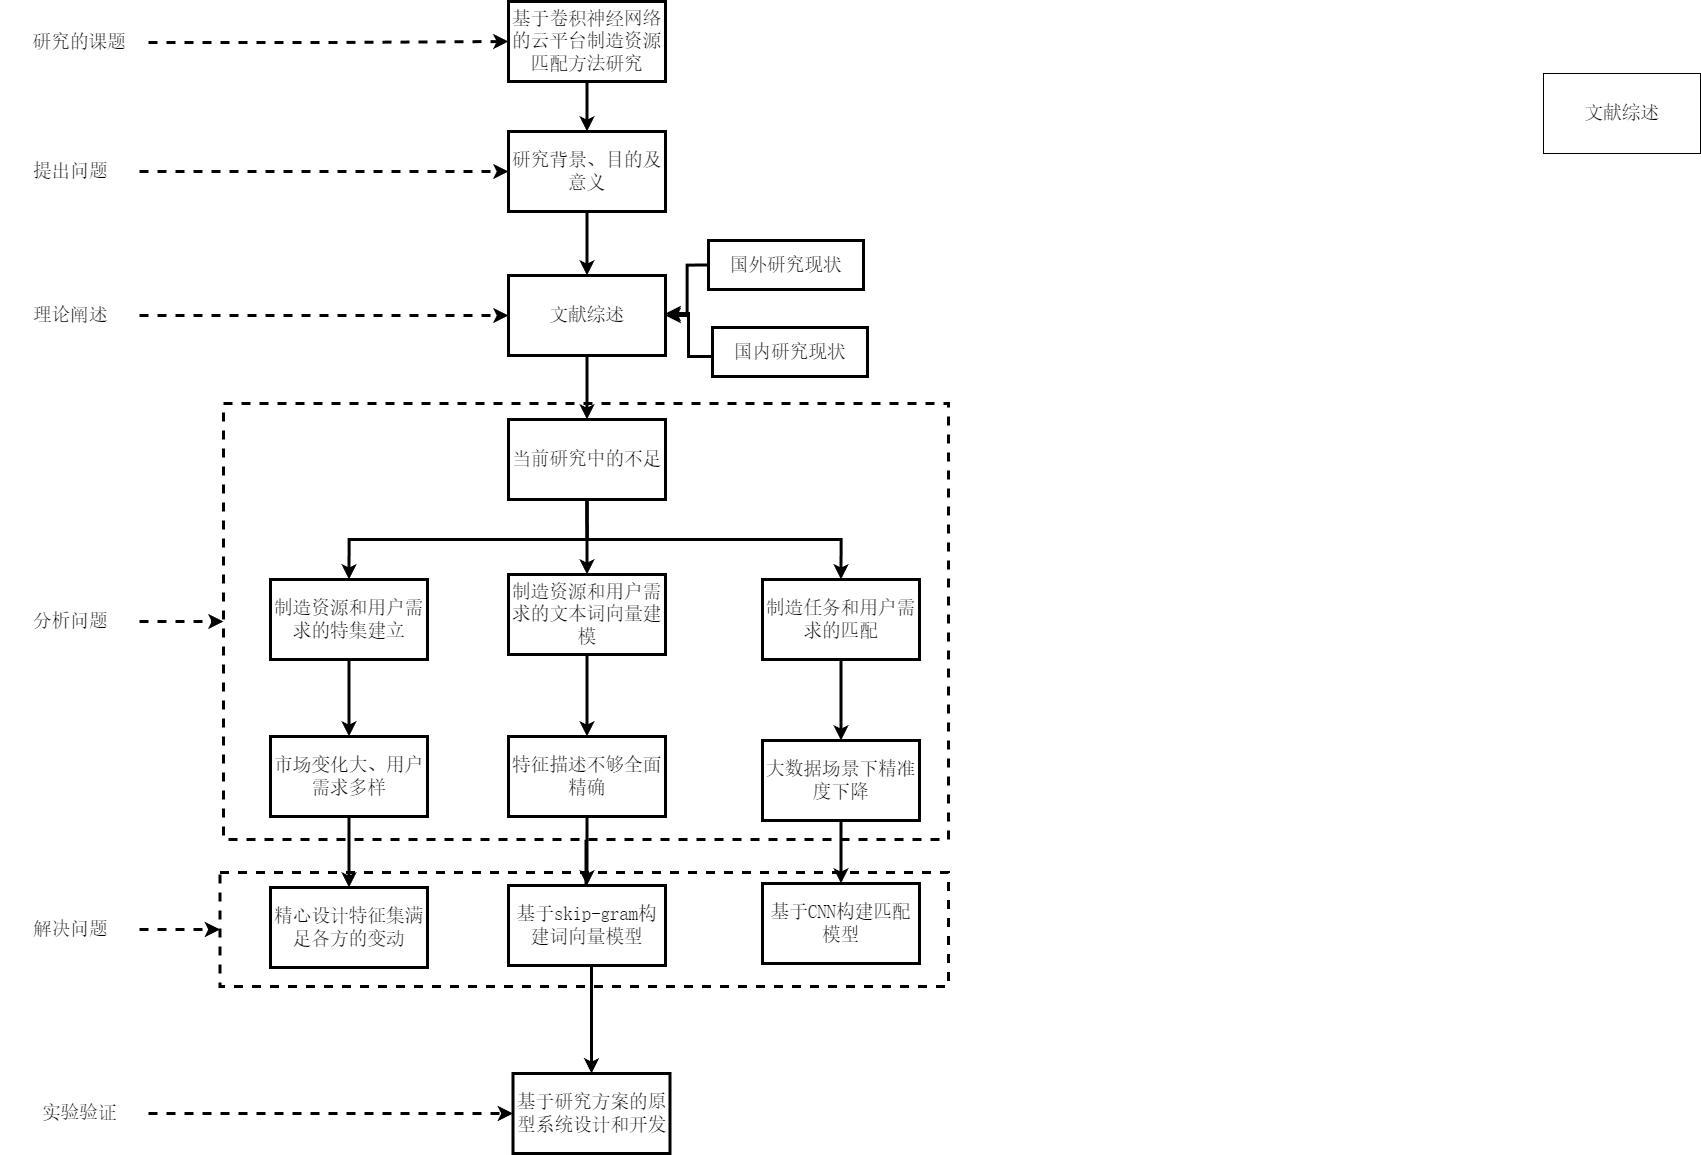

The diagram above was exported from draw.io. Its source (the exported page's mxGraphModel, read from the mxfile embedded in the PNG):
<mxGraphModel dx="2476" dy="1150" grid="0" gridSize="10" guides="1" tooltips="1" connect="1" arrows="1" fold="1" page="0" pageScale="1" pageWidth="827" pageHeight="1169" math="0" shadow="0">
  <root>
    <mxCell id="0" />
    <mxCell id="1" parent="0" />
    <mxCell id="o-FPvSBofovuocMsTKNQ-40" value="" style="rounded=0;whiteSpace=wrap;html=1;strokeWidth=3;gradientColor=none;perimeterSpacing=0;dashed=1;" vertex="1" parent="1">
      <mxGeometry x="46.5" y="988" width="728.5" height="114" as="geometry" />
    </mxCell>
    <mxCell id="o-FPvSBofovuocMsTKNQ-39" style="edgeStyle=orthogonalEdgeStyle;rounded=0;orthogonalLoop=1;jettySize=auto;html=1;exitX=0.5;exitY=1;exitDx=0;exitDy=0;strokeWidth=3;" edge="1" parent="1" source="o-FPvSBofovuocMsTKNQ-36" target="o-FPvSBofovuocMsTKNQ-23">
      <mxGeometry relative="1" as="geometry" />
    </mxCell>
    <mxCell id="o-FPvSBofovuocMsTKNQ-36" value="" style="rounded=0;whiteSpace=wrap;html=1;strokeWidth=3;gradientColor=none;perimeterSpacing=0;dashed=1;" vertex="1" parent="1">
      <mxGeometry x="50" y="519" width="725" height="436" as="geometry" />
    </mxCell>
    <mxCell id="o-FPvSBofovuocMsTKNQ-24" style="edgeStyle=orthogonalEdgeStyle;rounded=0;orthogonalLoop=1;jettySize=auto;html=1;exitX=0.5;exitY=1;exitDx=0;exitDy=0;strokeWidth=3;" edge="1" parent="1" source="o-FPvSBofovuocMsTKNQ-1" target="o-FPvSBofovuocMsTKNQ-2">
      <mxGeometry relative="1" as="geometry" />
    </mxCell>
    <mxCell id="o-FPvSBofovuocMsTKNQ-1" value="&lt;span style=&quot;font-size: 14pt;&quot;&gt;&lt;font face=&quot;宋体&quot;&gt;基于卷积神经网络的云平台制造资源匹配方法研究&lt;/font&gt;&lt;/span&gt;" style="rounded=0;whiteSpace=wrap;html=1;strokeWidth=3;" vertex="1" parent="1">
      <mxGeometry x="335" y="117" width="157" height="80" as="geometry" />
    </mxCell>
    <mxCell id="o-FPvSBofovuocMsTKNQ-25" style="edgeStyle=orthogonalEdgeStyle;rounded=0;orthogonalLoop=1;jettySize=auto;html=1;exitX=0.5;exitY=1;exitDx=0;exitDy=0;entryX=0.5;entryY=0;entryDx=0;entryDy=0;strokeWidth=3;" edge="1" parent="1" source="o-FPvSBofovuocMsTKNQ-2" target="o-FPvSBofovuocMsTKNQ-3">
      <mxGeometry relative="1" as="geometry" />
    </mxCell>
    <mxCell id="o-FPvSBofovuocMsTKNQ-2" value="&lt;span style=&quot;font-size: 14pt;&quot;&gt;&lt;font face=&quot;宋体&quot;&gt;研究背景、目的及意义&lt;/font&gt;&lt;/span&gt;" style="rounded=0;whiteSpace=wrap;html=1;strokeWidth=3;" vertex="1" parent="1">
      <mxGeometry x="335" y="247" width="157" height="80" as="geometry" />
    </mxCell>
    <mxCell id="o-FPvSBofovuocMsTKNQ-26" style="edgeStyle=orthogonalEdgeStyle;rounded=0;orthogonalLoop=1;jettySize=auto;html=1;exitX=0.5;exitY=1;exitDx=0;exitDy=0;entryX=0.5;entryY=0;entryDx=0;entryDy=0;strokeWidth=3;" edge="1" parent="1" source="o-FPvSBofovuocMsTKNQ-3" target="o-FPvSBofovuocMsTKNQ-12">
      <mxGeometry relative="1" as="geometry" />
    </mxCell>
    <mxCell id="o-FPvSBofovuocMsTKNQ-3" value="&lt;span style=&quot;font-size: 14pt;&quot;&gt;&lt;font face=&quot;宋体&quot;&gt;文献综述&lt;/font&gt;&lt;/span&gt;" style="rounded=0;whiteSpace=wrap;html=1;strokeWidth=3;" vertex="1" parent="1">
      <mxGeometry x="335" y="391" width="157" height="80" as="geometry" />
    </mxCell>
    <mxCell id="o-FPvSBofovuocMsTKNQ-9" style="edgeStyle=orthogonalEdgeStyle;rounded=0;orthogonalLoop=1;jettySize=auto;html=1;exitX=0;exitY=0.5;exitDx=0;exitDy=0;entryX=1;entryY=0.5;entryDx=0;entryDy=0;strokeWidth=3;" edge="1" parent="1" source="o-FPvSBofovuocMsTKNQ-5" target="o-FPvSBofovuocMsTKNQ-3">
      <mxGeometry relative="1" as="geometry" />
    </mxCell>
    <mxCell id="o-FPvSBofovuocMsTKNQ-5" value="&lt;span style=&quot;font-size: 14pt;&quot;&gt;&lt;font face=&quot;宋体&quot;&gt;国外研究现状&lt;/font&gt;&lt;/span&gt;" style="rounded=0;whiteSpace=wrap;html=1;strokeWidth=3;" vertex="1" parent="1">
      <mxGeometry x="535" y="356" width="155" height="49" as="geometry" />
    </mxCell>
    <mxCell id="o-FPvSBofovuocMsTKNQ-6" value="&lt;span style=&quot;font-size: 14pt;&quot;&gt;&lt;font face=&quot;宋体&quot;&gt;文献综述&lt;/font&gt;&lt;/span&gt;" style="rounded=0;whiteSpace=wrap;html=1;" vertex="1" parent="1">
      <mxGeometry x="1370" y="189" width="157" height="80" as="geometry" />
    </mxCell>
    <mxCell id="o-FPvSBofovuocMsTKNQ-11" style="edgeStyle=orthogonalEdgeStyle;rounded=0;orthogonalLoop=1;jettySize=auto;html=1;exitX=0;exitY=0.5;exitDx=0;exitDy=0;strokeWidth=3;" edge="1" parent="1" source="o-FPvSBofovuocMsTKNQ-8" target="o-FPvSBofovuocMsTKNQ-3">
      <mxGeometry relative="1" as="geometry">
        <Array as="points">
          <mxPoint x="515" y="472" />
          <mxPoint x="515" y="429" />
        </Array>
      </mxGeometry>
    </mxCell>
    <mxCell id="o-FPvSBofovuocMsTKNQ-8" value="&lt;span style=&quot;font-size: 14pt;&quot;&gt;&lt;font face=&quot;宋体&quot;&gt;国内研究现状&lt;/font&gt;&lt;/span&gt;" style="rounded=0;whiteSpace=wrap;html=1;strokeWidth=3;" vertex="1" parent="1">
      <mxGeometry x="539" y="443" width="155" height="49" as="geometry" />
    </mxCell>
    <mxCell id="o-FPvSBofovuocMsTKNQ-27" style="edgeStyle=orthogonalEdgeStyle;rounded=0;orthogonalLoop=1;jettySize=auto;html=1;exitX=0.5;exitY=1;exitDx=0;exitDy=0;entryX=0.5;entryY=0;entryDx=0;entryDy=0;strokeWidth=3;" edge="1" parent="1" source="o-FPvSBofovuocMsTKNQ-12" target="o-FPvSBofovuocMsTKNQ-15">
      <mxGeometry relative="1" as="geometry" />
    </mxCell>
    <mxCell id="o-FPvSBofovuocMsTKNQ-28" style="edgeStyle=orthogonalEdgeStyle;rounded=0;orthogonalLoop=1;jettySize=auto;html=1;exitX=0.5;exitY=1;exitDx=0;exitDy=0;entryX=0.5;entryY=0;entryDx=0;entryDy=0;strokeWidth=3;" edge="1" parent="1" source="o-FPvSBofovuocMsTKNQ-12" target="o-FPvSBofovuocMsTKNQ-14">
      <mxGeometry relative="1" as="geometry" />
    </mxCell>
    <mxCell id="o-FPvSBofovuocMsTKNQ-29" style="edgeStyle=orthogonalEdgeStyle;rounded=0;orthogonalLoop=1;jettySize=auto;html=1;exitX=0.5;exitY=1;exitDx=0;exitDy=0;entryX=0.5;entryY=0;entryDx=0;entryDy=0;strokeWidth=3;" edge="1" parent="1" source="o-FPvSBofovuocMsTKNQ-12" target="o-FPvSBofovuocMsTKNQ-16">
      <mxGeometry relative="1" as="geometry" />
    </mxCell>
    <mxCell id="o-FPvSBofovuocMsTKNQ-12" value="&lt;span style=&quot;font-size: 14pt;&quot;&gt;&lt;font face=&quot;宋体&quot;&gt;当前研究中的不足&lt;/font&gt;&lt;/span&gt;" style="rounded=0;whiteSpace=wrap;html=1;strokeWidth=3;" vertex="1" parent="1">
      <mxGeometry x="335" y="535" width="157" height="80" as="geometry" />
    </mxCell>
    <mxCell id="o-FPvSBofovuocMsTKNQ-30" style="edgeStyle=orthogonalEdgeStyle;rounded=0;orthogonalLoop=1;jettySize=auto;html=1;exitX=0.5;exitY=1;exitDx=0;exitDy=0;entryX=0.5;entryY=0;entryDx=0;entryDy=0;strokeWidth=3;" edge="1" parent="1" source="o-FPvSBofovuocMsTKNQ-14" target="o-FPvSBofovuocMsTKNQ-17">
      <mxGeometry relative="1" as="geometry" />
    </mxCell>
    <mxCell id="o-FPvSBofovuocMsTKNQ-14" value="&lt;span style=&quot;font-size: 14pt;&quot;&gt;&lt;font face=&quot;宋体&quot;&gt;制造资源和用户需求的特集建立&lt;/font&gt;&lt;/span&gt;" style="rounded=0;whiteSpace=wrap;html=1;strokeWidth=3;" vertex="1" parent="1">
      <mxGeometry x="97" y="695" width="157" height="80" as="geometry" />
    </mxCell>
    <mxCell id="o-FPvSBofovuocMsTKNQ-31" style="edgeStyle=orthogonalEdgeStyle;rounded=0;orthogonalLoop=1;jettySize=auto;html=1;exitX=0.5;exitY=1;exitDx=0;exitDy=0;entryX=0.5;entryY=0;entryDx=0;entryDy=0;strokeWidth=3;" edge="1" parent="1" source="o-FPvSBofovuocMsTKNQ-15" target="o-FPvSBofovuocMsTKNQ-18">
      <mxGeometry relative="1" as="geometry" />
    </mxCell>
    <mxCell id="o-FPvSBofovuocMsTKNQ-15" value="&lt;span style=&quot;font-size: 14pt;&quot;&gt;&lt;font face=&quot;宋体&quot;&gt;制造资源和用户需求的文本词向量建模&lt;/font&gt;&lt;/span&gt;" style="rounded=0;whiteSpace=wrap;html=1;strokeWidth=3;" vertex="1" parent="1">
      <mxGeometry x="335" y="690" width="157" height="80" as="geometry" />
    </mxCell>
    <mxCell id="o-FPvSBofovuocMsTKNQ-32" style="edgeStyle=orthogonalEdgeStyle;rounded=0;orthogonalLoop=1;jettySize=auto;html=1;exitX=0.5;exitY=1;exitDx=0;exitDy=0;entryX=0.5;entryY=0;entryDx=0;entryDy=0;strokeWidth=3;" edge="1" parent="1" source="o-FPvSBofovuocMsTKNQ-16" target="o-FPvSBofovuocMsTKNQ-19">
      <mxGeometry relative="1" as="geometry" />
    </mxCell>
    <mxCell id="o-FPvSBofovuocMsTKNQ-16" value="&lt;span style=&quot;font-size: 14pt;&quot;&gt;&lt;font face=&quot;宋体&quot;&gt;制造任务和用户需求的匹配&lt;/font&gt;&lt;/span&gt;" style="rounded=0;whiteSpace=wrap;html=1;strokeWidth=3;" vertex="1" parent="1">
      <mxGeometry x="589" y="695" width="157" height="80" as="geometry" />
    </mxCell>
    <mxCell id="o-FPvSBofovuocMsTKNQ-33" style="edgeStyle=orthogonalEdgeStyle;rounded=0;orthogonalLoop=1;jettySize=auto;html=1;exitX=0.5;exitY=1;exitDx=0;exitDy=0;strokeWidth=3;" edge="1" parent="1" source="o-FPvSBofovuocMsTKNQ-17" target="o-FPvSBofovuocMsTKNQ-20">
      <mxGeometry relative="1" as="geometry" />
    </mxCell>
    <mxCell id="o-FPvSBofovuocMsTKNQ-17" value="&lt;span style=&quot;font-size: 14pt;&quot;&gt;&lt;font face=&quot;宋体&quot;&gt;市场变化大、用户需求多样&lt;/font&gt;&lt;/span&gt;" style="rounded=0;whiteSpace=wrap;html=1;strokeWidth=3;" vertex="1" parent="1">
      <mxGeometry x="97" y="852" width="157" height="80" as="geometry" />
    </mxCell>
    <mxCell id="o-FPvSBofovuocMsTKNQ-34" style="edgeStyle=orthogonalEdgeStyle;rounded=0;orthogonalLoop=1;jettySize=auto;html=1;exitX=0.5;exitY=1;exitDx=0;exitDy=0;strokeWidth=3;" edge="1" parent="1" source="o-FPvSBofovuocMsTKNQ-18" target="o-FPvSBofovuocMsTKNQ-21">
      <mxGeometry relative="1" as="geometry" />
    </mxCell>
    <mxCell id="o-FPvSBofovuocMsTKNQ-18" value="&lt;span style=&quot;font-size: 14pt;&quot;&gt;&lt;font face=&quot;宋体&quot;&gt;特征描述不够全面精确&lt;/font&gt;&lt;/span&gt;" style="rounded=0;whiteSpace=wrap;html=1;strokeWidth=3;" vertex="1" parent="1">
      <mxGeometry x="335" y="852" width="157" height="80" as="geometry" />
    </mxCell>
    <mxCell id="o-FPvSBofovuocMsTKNQ-35" style="edgeStyle=orthogonalEdgeStyle;rounded=0;orthogonalLoop=1;jettySize=auto;html=1;exitX=0.5;exitY=1;exitDx=0;exitDy=0;strokeWidth=3;" edge="1" parent="1" source="o-FPvSBofovuocMsTKNQ-19" target="o-FPvSBofovuocMsTKNQ-22">
      <mxGeometry relative="1" as="geometry" />
    </mxCell>
    <mxCell id="o-FPvSBofovuocMsTKNQ-19" value="&lt;font face=&quot;宋体&quot;&gt;&lt;span style=&quot;font-size: 18.6667px;&quot;&gt;大数据场景下精准度下降&lt;/span&gt;&lt;/font&gt;" style="rounded=0;whiteSpace=wrap;html=1;strokeWidth=3;" vertex="1" parent="1">
      <mxGeometry x="589" y="856" width="157" height="80" as="geometry" />
    </mxCell>
    <mxCell id="o-FPvSBofovuocMsTKNQ-20" value="&lt;font face=&quot;宋体&quot;&gt;&lt;span style=&quot;font-size: 18.6667px;&quot;&gt;精心设计特征集满足各方的变动&lt;/span&gt;&lt;/font&gt;" style="rounded=0;whiteSpace=wrap;html=1;strokeWidth=3;" vertex="1" parent="1">
      <mxGeometry x="97" y="1003" width="157" height="80" as="geometry" />
    </mxCell>
    <mxCell id="o-FPvSBofovuocMsTKNQ-21" value="&lt;font face=&quot;宋体&quot;&gt;&lt;span style=&quot;font-size: 18.6667px;&quot;&gt;基于skip-gram构建词向量模型&lt;br&gt;&lt;/span&gt;&lt;/font&gt;" style="rounded=0;whiteSpace=wrap;html=1;strokeWidth=3;" vertex="1" parent="1">
      <mxGeometry x="335" y="1001" width="157" height="80" as="geometry" />
    </mxCell>
    <mxCell id="o-FPvSBofovuocMsTKNQ-22" value="&lt;font face=&quot;宋体&quot;&gt;&lt;span style=&quot;font-size: 18.6667px;&quot;&gt;基于CNN构建匹配模型&lt;br&gt;&lt;/span&gt;&lt;/font&gt;" style="rounded=0;whiteSpace=wrap;html=1;strokeWidth=3;" vertex="1" parent="1">
      <mxGeometry x="589" y="999" width="157" height="80" as="geometry" />
    </mxCell>
    <mxCell id="o-FPvSBofovuocMsTKNQ-23" value="&lt;font face=&quot;宋体&quot;&gt;&lt;span style=&quot;font-size: 18.6667px;&quot;&gt;基于研究方案的原型系统设计和开发&lt;br&gt;&lt;/span&gt;&lt;/font&gt;" style="rounded=0;whiteSpace=wrap;html=1;strokeWidth=3;" vertex="1" parent="1">
      <mxGeometry x="339.5" y="1189" width="157" height="80" as="geometry" />
    </mxCell>
    <mxCell id="o-FPvSBofovuocMsTKNQ-50" style="edgeStyle=orthogonalEdgeStyle;rounded=0;orthogonalLoop=1;jettySize=auto;html=1;exitX=1;exitY=0.5;exitDx=0;exitDy=0;entryX=0;entryY=0.5;entryDx=0;entryDy=0;strokeWidth=3;dashed=1;" edge="1" parent="1" source="o-FPvSBofovuocMsTKNQ-41" target="o-FPvSBofovuocMsTKNQ-1">
      <mxGeometry relative="1" as="geometry" />
    </mxCell>
    <mxCell id="o-FPvSBofovuocMsTKNQ-41" value="&lt;span style=&quot;font-family: 宋体; font-size: 18.6667px;&quot;&gt;研究的课题&lt;/span&gt;" style="text;html=1;strokeColor=none;fillColor=none;align=center;verticalAlign=middle;whiteSpace=wrap;rounded=0;dashed=1;strokeWidth=3;" vertex="1" parent="1">
      <mxGeometry x="-163" y="127" width="138" height="62" as="geometry" />
    </mxCell>
    <mxCell id="o-FPvSBofovuocMsTKNQ-51" style="edgeStyle=orthogonalEdgeStyle;rounded=0;orthogonalLoop=1;jettySize=auto;html=1;exitX=1;exitY=0.5;exitDx=0;exitDy=0;dashed=1;strokeWidth=3;" edge="1" parent="1" source="o-FPvSBofovuocMsTKNQ-45" target="o-FPvSBofovuocMsTKNQ-2">
      <mxGeometry relative="1" as="geometry" />
    </mxCell>
    <mxCell id="o-FPvSBofovuocMsTKNQ-45" value="&lt;span style=&quot;font-family: 宋体; font-size: 18.6667px;&quot;&gt;提出问题&lt;/span&gt;" style="text;html=1;strokeColor=none;fillColor=none;align=center;verticalAlign=middle;whiteSpace=wrap;rounded=0;dashed=1;strokeWidth=3;" vertex="1" parent="1">
      <mxGeometry x="-172" y="256" width="138" height="62" as="geometry" />
    </mxCell>
    <mxCell id="o-FPvSBofovuocMsTKNQ-53" style="edgeStyle=orthogonalEdgeStyle;rounded=0;orthogonalLoop=1;jettySize=auto;html=1;exitX=1;exitY=0.5;exitDx=0;exitDy=0;dashed=1;strokeWidth=3;" edge="1" parent="1" source="o-FPvSBofovuocMsTKNQ-46" target="o-FPvSBofovuocMsTKNQ-3">
      <mxGeometry relative="1" as="geometry" />
    </mxCell>
    <mxCell id="o-FPvSBofovuocMsTKNQ-46" value="&lt;span style=&quot;font-family: 宋体; font-size: 18.6667px;&quot;&gt;理论阐述&lt;/span&gt;" style="text;html=1;strokeColor=none;fillColor=none;align=center;verticalAlign=middle;whiteSpace=wrap;rounded=0;dashed=1;strokeWidth=3;" vertex="1" parent="1">
      <mxGeometry x="-172" y="400" width="138" height="62" as="geometry" />
    </mxCell>
    <mxCell id="o-FPvSBofovuocMsTKNQ-54" style="edgeStyle=orthogonalEdgeStyle;rounded=0;orthogonalLoop=1;jettySize=auto;html=1;exitX=1;exitY=0.5;exitDx=0;exitDy=0;dashed=1;strokeWidth=3;" edge="1" parent="1" source="o-FPvSBofovuocMsTKNQ-47" target="o-FPvSBofovuocMsTKNQ-36">
      <mxGeometry relative="1" as="geometry" />
    </mxCell>
    <mxCell id="o-FPvSBofovuocMsTKNQ-47" value="&lt;span style=&quot;font-family: 宋体; font-size: 18.6667px;&quot;&gt;分析问题&lt;/span&gt;" style="text;html=1;strokeColor=none;fillColor=none;align=center;verticalAlign=middle;whiteSpace=wrap;rounded=0;dashed=1;strokeWidth=3;" vertex="1" parent="1">
      <mxGeometry x="-172" y="706" width="138" height="62" as="geometry" />
    </mxCell>
    <mxCell id="o-FPvSBofovuocMsTKNQ-55" style="edgeStyle=orthogonalEdgeStyle;rounded=0;orthogonalLoop=1;jettySize=auto;html=1;exitX=1;exitY=0.5;exitDx=0;exitDy=0;dashed=1;strokeWidth=3;" edge="1" parent="1" source="o-FPvSBofovuocMsTKNQ-48" target="o-FPvSBofovuocMsTKNQ-40">
      <mxGeometry relative="1" as="geometry" />
    </mxCell>
    <mxCell id="o-FPvSBofovuocMsTKNQ-48" value="&lt;span style=&quot;font-family: 宋体; font-size: 18.6667px;&quot;&gt;解决问题&lt;/span&gt;" style="text;html=1;strokeColor=none;fillColor=none;align=center;verticalAlign=middle;whiteSpace=wrap;rounded=0;dashed=1;strokeWidth=3;" vertex="1" parent="1">
      <mxGeometry x="-172" y="1014" width="138" height="62" as="geometry" />
    </mxCell>
    <mxCell id="o-FPvSBofovuocMsTKNQ-56" style="edgeStyle=orthogonalEdgeStyle;rounded=0;orthogonalLoop=1;jettySize=auto;html=1;exitX=1;exitY=0.5;exitDx=0;exitDy=0;entryX=0;entryY=0.5;entryDx=0;entryDy=0;dashed=1;strokeWidth=3;" edge="1" parent="1" source="o-FPvSBofovuocMsTKNQ-49" target="o-FPvSBofovuocMsTKNQ-23">
      <mxGeometry relative="1" as="geometry" />
    </mxCell>
    <mxCell id="o-FPvSBofovuocMsTKNQ-49" value="&lt;span style=&quot;font-family: 宋体; font-size: 18.6667px;&quot;&gt;实验验证&lt;/span&gt;" style="text;html=1;strokeColor=none;fillColor=none;align=center;verticalAlign=middle;whiteSpace=wrap;rounded=0;dashed=1;strokeWidth=3;" vertex="1" parent="1">
      <mxGeometry x="-163" y="1198" width="138" height="62" as="geometry" />
    </mxCell>
  </root>
</mxGraphModel>